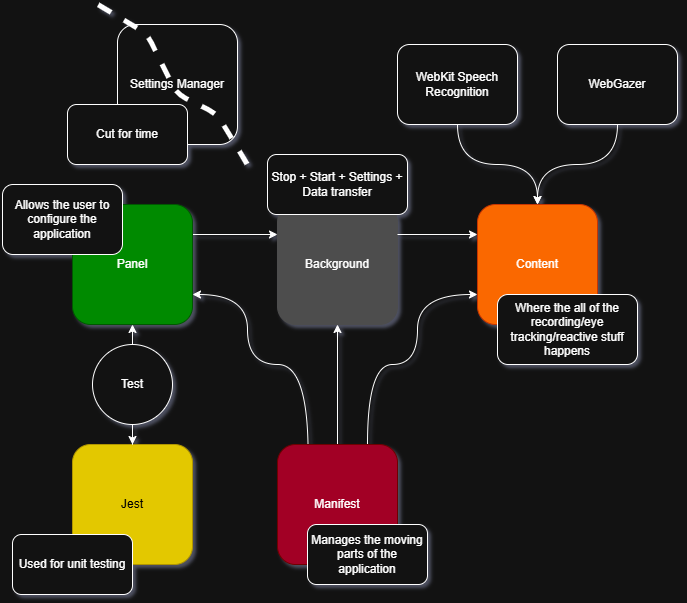

The diagram above was exported from draw.io. Its source (the exported page's mxGraphModel, read from the mxfile embedded in the PNG):
<mxGraphModel dx="1103" dy="753" grid="1" gridSize="10" guides="1" tooltips="1" connect="1" arrows="1" fold="1" page="1" pageScale="1" pageWidth="850" pageHeight="1100" math="0" shadow="0">
  <root>
    <mxCell id="0" />
    <mxCell id="1" parent="0" />
    <mxCell id="1LzpVSOpqqyb58RTiwFJ-17" edge="1" parent="1" style="edgeStyle=orthogonalEdgeStyle;rounded=0;orthogonalLoop=1;jettySize=auto;html=1;exitX=0;exitY=0;exitDx=0;exitDy=0;curved=1;entryX=1;entryY=0.75;entryDx=0;entryDy=0;" target="1LzpVSOpqqyb58RTiwFJ-4">
      <mxGeometry relative="1" as="geometry">
        <Array as="points">
          <mxPoint x="391" y="480" />
          <mxPoint x="330" y="480" />
          <mxPoint x="330" y="410" />
        </Array>
        <mxPoint x="390.6" y="569.73" as="sourcePoint" />
        <mxPoint x="240.00000000000009" y="410.01" as="targetPoint" />
      </mxGeometry>
    </mxCell>
    <mxCell id="1LzpVSOpqqyb58RTiwFJ-18" edge="1" parent="1" source="1LzpVSOpqqyb58RTiwFJ-1" style="edgeStyle=orthogonalEdgeStyle;rounded=0;orthogonalLoop=1;jettySize=auto;html=1;exitX=0.5;exitY=0;exitDx=0;exitDy=0;entryX=0.5;entryY=1;entryDx=0;entryDy=0;curved=1;" target="1LzpVSOpqqyb58RTiwFJ-3">
      <mxGeometry relative="1" as="geometry" />
    </mxCell>
    <mxCell id="1LzpVSOpqqyb58RTiwFJ-19" edge="1" parent="1" source="1LzpVSOpqqyb58RTiwFJ-1" style="edgeStyle=orthogonalEdgeStyle;rounded=0;orthogonalLoop=1;jettySize=auto;html=1;curved=1;entryX=0;entryY=0.75;entryDx=0;entryDy=0;exitX=0.75;exitY=0;exitDx=0;exitDy=0;" target="1LzpVSOpqqyb58RTiwFJ-5">
      <mxGeometry relative="1" as="geometry">
        <Array as="points">
          <mxPoint x="450" y="480" />
          <mxPoint x="500" y="480" />
          <mxPoint x="500" y="410" />
        </Array>
        <mxPoint x="450" y="550" as="sourcePoint" />
        <mxPoint x="570" y="401" as="targetPoint" />
      </mxGeometry>
    </mxCell>
    <mxCell id="1LzpVSOpqqyb58RTiwFJ-1" parent="1" style="rounded=1;whiteSpace=wrap;html=1;fillColor=#a20025;fontColor=#ffffff;strokeColor=#6F0000;" value="Manifest" vertex="1">
      <mxGeometry height="120" width="120" x="360" y="560" as="geometry" />
    </mxCell>
    <mxCell id="1LzpVSOpqqyb58RTiwFJ-3" parent="1" style="rounded=1;whiteSpace=wrap;html=1;fillColor=#4D4D4D;strokeColor=#4D4D4D;" value="Background" vertex="1">
      <mxGeometry height="120" width="120" x="360" y="320" as="geometry" />
    </mxCell>
    <mxCell id="1LzpVSOpqqyb58RTiwFJ-21" edge="1" parent="1" source="1LzpVSOpqqyb58RTiwFJ-4" style="edgeStyle=orthogonalEdgeStyle;rounded=0;orthogonalLoop=1;jettySize=auto;html=1;exitX=1;exitY=0.25;exitDx=0;exitDy=0;curved=1;entryX=0;entryY=0.25;entryDx=0;entryDy=0;" target="1LzpVSOpqqyb58RTiwFJ-3">
      <mxGeometry relative="1" as="geometry" />
    </mxCell>
    <mxCell id="1LzpVSOpqqyb58RTiwFJ-4" parent="1" style="rounded=1;whiteSpace=wrap;html=1;fillColor=#008a00;strokeColor=#005700;fontColor=#ffffff;" value="Panel" vertex="1">
      <mxGeometry height="120" width="120" x="155" y="320" as="geometry" />
    </mxCell>
    <mxCell id="1LzpVSOpqqyb58RTiwFJ-5" parent="1" style="rounded=1;whiteSpace=wrap;html=1;fillColor=#fa6800;fontColor=#000000;strokeColor=#C73500;" value="&lt;font style=&quot;color: rgb(255, 255, 255);&quot;&gt;Content&lt;/font&gt;" vertex="1">
      <mxGeometry height="120" width="120" x="560" y="320" as="geometry" />
    </mxCell>
    <mxCell id="1LzpVSOpqqyb58RTiwFJ-6" parent="1" style="rounded=1;whiteSpace=wrap;html=1;fillColor=#e3c800;fontColor=#000000;strokeColor=#B09500;" value="Jest" vertex="1">
      <mxGeometry height="120" width="120" x="155" y="560" as="geometry" />
    </mxCell>
    <mxCell id="1LzpVSOpqqyb58RTiwFJ-11" edge="1" parent="1" source="1LzpVSOpqqyb58RTiwFJ-7" style="rounded=0;orthogonalLoop=1;jettySize=auto;html=1;exitX=0.5;exitY=1;exitDx=0;exitDy=0;entryX=0.5;entryY=0;entryDx=0;entryDy=0;edgeStyle=orthogonalEdgeStyle;curved=1;startArrow=none;startFill=0;" target="1LzpVSOpqqyb58RTiwFJ-5">
      <mxGeometry relative="1" as="geometry" />
    </mxCell>
    <mxCell id="1LzpVSOpqqyb58RTiwFJ-7" parent="1" style="rounded=1;whiteSpace=wrap;html=1;" value="WebGazer" vertex="1">
      <mxGeometry height="80" width="120" x="640" y="160" as="geometry" />
    </mxCell>
    <mxCell id="1LzpVSOpqqyb58RTiwFJ-10" edge="1" parent="1" source="1LzpVSOpqqyb58RTiwFJ-8" style="rounded=0;orthogonalLoop=1;jettySize=auto;html=1;exitX=0.5;exitY=1;exitDx=0;exitDy=0;entryX=0.5;entryY=0;entryDx=0;entryDy=0;edgeStyle=orthogonalEdgeStyle;curved=1;startArrow=none;startFill=0;" target="1LzpVSOpqqyb58RTiwFJ-5">
      <mxGeometry relative="1" as="geometry" />
    </mxCell>
    <mxCell id="1LzpVSOpqqyb58RTiwFJ-8" parent="1" style="rounded=1;whiteSpace=wrap;html=1;" value="WebKit Speech Recognition" vertex="1">
      <mxGeometry height="80" width="120" x="480" y="160" as="geometry" />
    </mxCell>
    <mxCell id="1LzpVSOpqqyb58RTiwFJ-14" edge="1" parent="1" source="1LzpVSOpqqyb58RTiwFJ-13" style="edgeStyle=orthogonalEdgeStyle;rounded=0;orthogonalLoop=1;jettySize=auto;html=1;exitX=0.5;exitY=0;exitDx=0;exitDy=0;entryX=0.5;entryY=1;entryDx=0;entryDy=0;" target="1LzpVSOpqqyb58RTiwFJ-4">
      <mxGeometry relative="1" as="geometry" />
    </mxCell>
    <mxCell id="1LzpVSOpqqyb58RTiwFJ-15" edge="1" parent="1" source="1LzpVSOpqqyb58RTiwFJ-13" style="edgeStyle=orthogonalEdgeStyle;rounded=0;orthogonalLoop=1;jettySize=auto;html=1;exitX=0.5;exitY=1;exitDx=0;exitDy=0;" target="1LzpVSOpqqyb58RTiwFJ-6">
      <mxGeometry relative="1" as="geometry" />
    </mxCell>
    <mxCell id="1LzpVSOpqqyb58RTiwFJ-13" parent="1" style="ellipse;whiteSpace=wrap;html=1;aspect=fixed;" value="Test" vertex="1">
      <mxGeometry height="80" width="80" x="175" y="460" as="geometry" />
    </mxCell>
    <mxCell id="1LzpVSOpqqyb58RTiwFJ-22" edge="1" parent="1" source="1LzpVSOpqqyb58RTiwFJ-3" style="edgeStyle=orthogonalEdgeStyle;rounded=0;orthogonalLoop=1;jettySize=auto;html=1;exitX=1;exitY=0.25;exitDx=0;exitDy=0;entryX=0;entryY=0.25;entryDx=0;entryDy=0;curved=1;" target="1LzpVSOpqqyb58RTiwFJ-5">
      <mxGeometry relative="1" as="geometry">
        <mxPoint x="590" y="350" as="targetPoint" />
      </mxGeometry>
    </mxCell>
    <mxCell id="1LzpVSOpqqyb58RTiwFJ-20" parent="1" style="rounded=1;whiteSpace=wrap;html=1;" value="Stop + Start + Settings + Data transfer" vertex="1">
      <mxGeometry height="60" width="140" x="350" y="270" as="geometry" />
    </mxCell>
    <mxCell id="1LzpVSOpqqyb58RTiwFJ-24" parent="1" style="rounded=1;whiteSpace=wrap;html=1;" value="Settings Manager" vertex="1">
      <mxGeometry height="120" width="120" x="200" y="140" as="geometry" />
    </mxCell>
    <mxCell id="1LzpVSOpqqyb58RTiwFJ-27" edge="1" parent="1" style="endArrow=none;html=1;rounded=1;strokeWidth=5;curved=0;dashed=1;" value="">
      <mxGeometry height="50" relative="1" width="50" as="geometry">
        <Array as="points">
          <mxPoint x="300" y="230" />
          <mxPoint x="260" y="210" />
          <mxPoint x="230" y="150" />
        </Array>
        <mxPoint x="330" y="280" as="sourcePoint" />
        <mxPoint x="180" y="120" as="targetPoint" />
      </mxGeometry>
    </mxCell>
    <mxCell id="1LzpVSOpqqyb58RTiwFJ-28" parent="1" style="rounded=1;whiteSpace=wrap;html=1;" value="Cut for time" vertex="1">
      <mxGeometry height="60" width="120" x="150" y="220" as="geometry" />
    </mxCell>
    <mxCell id="1LzpVSOpqqyb58RTiwFJ-32" parent="1" style="rounded=1;whiteSpace=wrap;html=1;" value="Used for unit testing" vertex="1">
      <mxGeometry height="60" width="120" x="95" y="650" as="geometry" />
    </mxCell>
    <mxCell id="1LzpVSOpqqyb58RTiwFJ-33" parent="1" style="rounded=1;whiteSpace=wrap;html=1;" value="Manages the moving parts of the application" vertex="1">
      <mxGeometry height="60" width="120" x="390" y="640" as="geometry" />
    </mxCell>
    <mxCell id="1LzpVSOpqqyb58RTiwFJ-34" parent="1" style="rounded=1;whiteSpace=wrap;html=1;" value="Where the all of the recording/eye tracking/reactive stuff happens" vertex="1">
      <mxGeometry height="70" width="140" x="580" y="410" as="geometry" />
    </mxCell>
    <mxCell id="1LzpVSOpqqyb58RTiwFJ-35" parent="1" style="rounded=1;whiteSpace=wrap;html=1;" value="Allows the user to configure the application" vertex="1">
      <mxGeometry height="70" width="120" x="85" y="300" as="geometry" />
    </mxCell>
  </root>
</mxGraphModel>